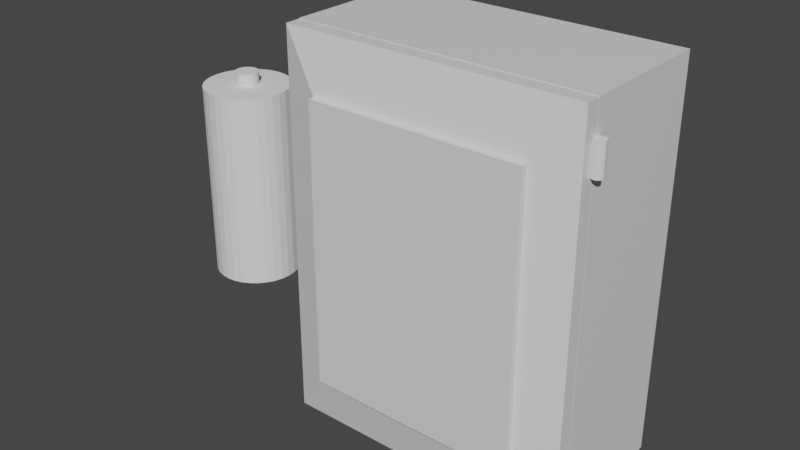 # Source: power_box.blend  (saved by Blender 2.92.15; exported with 4.5.12 LTS)
import bpy
from mathutils import Matrix  # noqa: F401  (used for matrix-valued properties, if any)

bpy.ops.wm.read_factory_settings(use_empty=True)
scene = bpy.context.scene
scene.name = 'Scene'

# ---- collections
col_collection = bpy.data.collections.new('Collection'); scene.collection.children.link(col_collection)

# ---- materials (node trees are filled in below, after node groups)
mat_material = bpy.data.materials.new('Material')
mat_material.alpha_threshold = 0.0
mat_material.use_transparent_shadow = False
mat_material.line_color = (0.0, 0.0, 0.0, 1.0)

# ---- material node trees
mat_material.use_nodes = True; mat_material.node_tree.nodes.clear()
_N = mat_material.node_tree.nodes; _L = mat_material.node_tree.links
n0 = _N.new('ShaderNodeOutputMaterial'); n0.name = 'Material Output'; n0.location = (300, 300)
n1 = _N.new('ShaderNodeBsdfPrincipled'); n1.name = 'Principled BSDF'; n1.location = (10, 300)
n1.distribution = 'GGX'
n1.subsurface_method = 'BURLEY'
n1.inputs[2].default_value = 0.4
n1.inputs[3].default_value = 1.45
n1.inputs[27].default_value = (0.0, 0.0, 0.0, 1.0)
n1.inputs[28].default_value = 1.0
_L.new(n1.outputs[0], n0.inputs[0])
n0.is_active_output = True

# ---- world
world_world = bpy.data.worlds.new('World'); scene.world = world_world
world_world.use_nodes = True; world_world.node_tree.nodes.clear()
_N = world_world.node_tree.nodes; _L = world_world.node_tree.links
n0 = _N.new('ShaderNodeOutputWorld'); n0.name = 'World Output'; n0.location = (300, 300)
n1 = _N.new('ShaderNodeBackground'); n1.name = 'Background'; n1.location = (10, 300)
n1.inputs[0].default_value = (0.05088, 0.05088, 0.05088, 1.0)
_L.new(n1.outputs[0], n0.inputs[0])
n0.is_active_output = True
world_world.color = (0.05088, 0.05088, 0.05088)
world_world.use_sun_shadow = False
world_world.sun_shadow_jitter_overblur = 0.0

# ---- meshes
me_cube = bpy.data.meshes.new('Cube')
me_cube.from_pydata([(0.3645, 0.4095, -0.5718), (0.3645, 0.4095, 0.5718), (0.4232, 0.3985, -0.5718), (0.4232, 0.3985, 0.5718), (0.4796, 0.3661, -0.5718), (0.4796, 0.3661, 0.5718), (0.5315, 0.3134, -0.5718), (0.5315, 0.3134, 0.5718), (0.5771, 0.2426, -0.5718), (0.5771, 0.2426, 0.5718), (0.6145, 0.1562, -0.5718), (0.6145, 0.1562, 0.5718), (0.6422, 0.05775, -0.5718), (0.6422, 0.05775, 0.5718), (0.6593, -0.04913, -0.5718), (0.6593, -0.04913, 0.5718), (0.06973, -0.04912, -0.5718), (0.06973, -0.04912, 0.5718), (0.08683, 0.05775, -0.5718), (0.08683, 0.05775, 0.5718), (0.1146, 0.1562, -0.5718), (0.1146, 0.1562, 0.5718), (0.152, 0.2426, -0.5718), (0.152, 0.2426, 0.5718), (0.1975, 0.3134, -0.5718), (0.1975, 0.3134, 0.5718), (0.2495, 0.3661, -0.5718), (0.2495, 0.3661, 0.5718), (0.3059, 0.3985, -0.5718), (0.3059, 0.3985, 0.5718), (-0.3637, 0.4095, -0.5718), (-0.3637, 0.4095, 0.5718), (-0.305, 0.3985, -0.5718), (-0.305, 0.3985, 0.5718), (-0.2487, 0.3661, -0.5718), (-0.2487, 0.3661, 0.5718), (-0.1967, 0.3134, -0.5718), (-0.1967, 0.3134, 0.5718), (-0.1511, 0.2426, -0.5718), (-0.1511, 0.2426, 0.5718), (-0.1138, 0.1562, -0.5718), (-0.1138, 0.1562, 0.5718), (-0.08599, 0.05775, -0.5718), (-0.08599, 0.05775, 0.5718), (-0.06889, -0.04913, -0.5718), (-0.06889, -0.04913, 0.5718), (-0.6585, -0.04912, -0.5718), (-0.6585, -0.04912, 0.5718), (-0.6414, 0.05775, -0.5718), (-0.6414, 0.05775, 0.5718), (-0.6136, 0.1562, -0.5718), (-0.6136, 0.1562, 0.5718), (-0.5762, 0.2426, -0.5718), (-0.5762, 0.2426, 0.5718), (-0.5307, 0.3134, -0.5718), (-0.5307, 0.3134, 0.5718), (-0.4787, 0.3661, -0.5718), (-0.4787, 0.3661, 0.5718), (-0.4223, 0.3985, -0.5718), (-0.4223, 0.3985, 0.5718), (1.0, 1.0, 1.0), (1.0, 1.0, -1.0), (-1.0, 1.0, 1.0), (-1.0, 1.0, -1.0), (1.0, -0.7625, 1.0), (0.7625, -0.7586, 0.7625), (0.7625, -0.7586, -0.7625), (1.0, -0.7625, -1.0), (-0.7625, -0.7586, 0.7625), (-1.0, -0.7625, 1.0), (-0.7625, -0.7586, -0.7625), (-1.0, -0.7625, -1.0), (-0.7625, -0.06993, -0.7625), (-0.7625, -0.06993, 0.7625), (0.7625, -0.06993, 0.7625), (0.7625, -0.06993, -0.7625), (-0.06781, -0.06993, -0.5718), (-0.06781, -0.06993, 0.5718), (-0.6596, -0.06993, -0.5718), (-0.6596, -0.06993, 0.5718), (0.6604, -0.06993, -0.5718), (0.6604, -0.06993, 0.5718), (0.06865, -0.06993, -0.5718), (0.06865, -0.06993, 0.5718)], [], [(63, 61, 67, 71), (60, 62, 69, 64), (71, 69, 62, 63), (66, 65, 74, 75), (63, 62, 60, 61), (70, 68, 69, 71), (65, 66, 67, 64), (64, 69, 68, 65), (71, 67, 66, 70), (61, 60, 64, 67), (68, 70, 72, 73), (70, 66, 75, 72), (65, 68, 73, 74), (31, 30, 32, 33), (33, 32, 34, 35), (35, 34, 36, 37), (37, 36, 38, 39), (39, 38, 40, 41), (41, 40, 42, 43), (43, 42, 44, 45), (77, 45, 44, 76), (78, 46, 47, 79), (47, 46, 48, 49), (49, 48, 50, 51), (51, 50, 52, 53), (53, 52, 54, 55), (55, 54, 56, 57), (79, 47, 49, 51, 53, 55, 57, 59, 31, 33, 35, 37, 39, 41, 43, 45, 77), (57, 56, 58, 59), (58, 30, 31, 59), (44, 42, 40, 38, 36, 34, 32, 30, 58, 56, 54, 52, 50, 48, 46, 78, 76), (79, 73, 72, 78), (1, 0, 2, 3), (3, 2, 4, 5), (5, 4, 6, 7), (7, 6, 8, 9), (9, 8, 10, 11), (11, 10, 12, 13), (13, 12, 14, 15), (81, 15, 14, 80), (82, 16, 17, 83), (17, 16, 18, 19), (19, 18, 20, 21), (21, 20, 22, 23), (23, 22, 24, 25), (25, 24, 26, 27), (83, 17, 19, 21, 23, 25, 27, 29, 1, 3, 5, 7, 9, 11, 13, 15, 81), (27, 26, 28, 29), (28, 0, 1, 29), (14, 12, 10, 8, 6, 4, 2, 0, 28, 26, 24, 22, 20, 18, 16, 82, 80), (76, 78, 72, 75, 74, 73, 79, 77, 83, 81, 80, 82), (77, 76, 82, 83)])
_uv = me_cube.uv_layers.new(name='UVMap')
_uv.uv.foreach_set('vector', [0.125, 0.5, 0.375, 0.5, 0.375, 0.7203, 0.125, 0.7203, 0.625, 0.5, 0.875, 0.5, 0.875, 0.7203, 0.625, 0.7203, 0.375, 0.02968, 0.625, 0.02968, 0.625, 0.25, 0.375, 0.25, 0.4047, 0.7797, 0.5953, 0.7797, 0.5953, 0.7797, 0.4047, 0.7797, 0.375, 0.25, 0.625, 0.25, 0.625, 0.5, 0.375, 0.5, 0.4047, 0.9703, 0.5953, 0.9703, 0.625, 1.0, 0.375, 1.0, 0.5953, 0.7797, 0.4047, 0.7797, 0.375, 0.7203, 0.625, 0.7203, 0.625, 0.75, 0.625, 1.0, 0.5953, 0.9703, 0.5953, 0.7797, 0.375, 1.0, 0.375, 0.75, 0.4047, 0.7797, 0.4047, 0.9703, 0.375, 0.5, 0.625, 0.5, 0.625, 0.7203, 0.375, 0.7203, 0.5953, 0.9703, 0.4047, 0.9703, 0.4047, 0.9703, 0.5953, 0.9703, 0.4047, 0.9703, 0.4047, 0.7797, 0.4047, 0.7797, 0.4047, 0.9703, 0.5953, 0.7797, 0.5953, 0.9703, 0.5953, 0.9703, 0.5953, 0.7797, 1.0, 1.0, 1.0, 0.5, 0.9688, 0.5, 0.9688, 1.0, 0.9688, 1.0, 0.9688, 0.5, 0.9375, 0.5, 0.9375, 1.0, 0.9375, 1.0, 0.9375, 0.5, 0.9062, 0.5, 0.9062, 1.0, 0.9062, 1.0, 0.9062, 0.5, 0.875, 0.5, 0.875, 1.0, 0.875, 1.0, 0.875, 0.5, 0.8438, 0.5, 0.8438, 1.0, 0.8438, 1.0, 0.8438, 0.5, 0.8125, 0.5, 0.8125, 1.0, 0.8125, 1.0, 0.8125, 0.5, 0.7812, 0.5, 0.7812, 1.0, 0.7754, 1.0, 0.7812, 1.0, 0.7812, 0.5, 0.7754, 0.5, 0.2246, 0.5, 0.2188, 0.5, 0.2188, 1.0, 0.2246, 1.0, 0.2188, 1.0, 0.2188, 0.5, 0.1875, 0.5, 0.1875, 1.0, 0.1875, 1.0, 0.1875, 0.5, 0.1562, 0.5, 0.1562, 1.0, 0.1562, 1.0, 0.1562, 0.5, 0.125, 0.5, 0.125, 1.0, 0.125, 1.0, 0.125, 0.5, 0.09375, 0.5, 0.09375, 1.0, 0.09375, 1.0, 0.09375, 0.5, 0.0625, 0.5, 0.0625, 1.0, 0.01375, 0.2881, 0.01461, 0.2968, 0.02827, 0.3418, 0.05045, 0.3833, 0.08029, 0.4197, 0.1167, 0.4496, 0.1582, 0.4717, 0.2032, 0.4854, 0.25, 0.49, 0.2968, 0.4854, 0.3418, 0.4717, 0.3833, 0.4496, 0.4197, 0.4197, 0.4496, 0.3833, 0.4717, 0.3418, 0.4854, 0.2968, 0.4863, 0.2881, 0.0625, 1.0, 0.0625, 0.5, 0.03125, 0.5, 0.03125, 1.0, 0.03125, 0.5, 0.0, 0.5, 0.0, 1.0, 0.03125, 1.0, 0.9854, 0.2968, 0.9717, 0.3418, 0.9496, 0.3833, 0.9197, 0.4197, 0.8833, 0.4496, 0.8418, 0.4717, 0.7968, 0.4854, 0.75, 0.49, 0.7032, 0.4854, 0.6582, 0.4717, 0.6167, 0.4496, 0.5803, 0.4197, 0.5504, 0.3833, 0.5283, 0.3418, 0.5146, 0.2968, 0.5137, 0.2881, 0.9863, 0.2881, 0.5715, 0.9574, 0.5953, 0.9703, 0.4047, 0.9703, 0.4285, 0.9574, 1.0, 1.0, 1.0, 0.5, 0.9688, 0.5, 0.9688, 1.0, 0.9688, 1.0, 0.9688, 0.5, 0.9375, 0.5, 0.9375, 1.0, 0.9375, 1.0, 0.9375, 0.5, 0.9062, 0.5, 0.9062, 1.0, 0.9062, 1.0, 0.9062, 0.5, 0.875, 0.5, 0.875, 1.0, 0.875, 1.0, 0.875, 0.5, 0.8438, 0.5, 0.8438, 1.0, 0.8438, 1.0, 0.8438, 0.5, 0.8125, 0.5, 0.8125, 1.0, 0.8125, 1.0, 0.8125, 0.5, 0.7812, 0.5, 0.7812, 1.0, 0.7754, 1.0, 0.7812, 1.0, 0.7812, 0.5, 0.7754, 0.5, 0.2246, 0.5, 0.2188, 0.5, 0.2188, 1.0, 0.2246, 1.0, 0.2188, 1.0, 0.2188, 0.5, 0.1875, 0.5, 0.1875, 1.0, 0.1875, 1.0, 0.1875, 0.5, 0.1562, 0.5, 0.1562, 1.0, 0.1562, 1.0, 0.1562, 0.5, 0.125, 0.5, 0.125, 1.0, 0.125, 1.0, 0.125, 0.5, 0.09375, 0.5, 0.09375, 1.0, 0.09375, 1.0, 0.09375, 0.5, 0.0625, 0.5, 0.0625, 1.0, 0.01375, 0.2881, 0.01461, 0.2968, 0.02827, 0.3418, 0.05045, 0.3833, 0.08029, 0.4197, 0.1167, 0.4496, 0.1582, 0.4717, 0.2032, 0.4854, 0.25, 0.49, 0.2968, 0.4854, 0.3418, 0.4717, 0.3833, 0.4496, 0.4197, 0.4197, 0.4496, 0.3833, 0.4717, 0.3418, 0.4854, 0.2968, 0.4863, 0.2881, 0.0625, 1.0, 0.0625, 0.5, 0.03125, 0.5, 0.03125, 1.0, 0.03125, 0.5, 0.0, 0.5, 0.0, 1.0, 0.03125, 1.0, 0.9854, 0.2968, 0.9717, 0.3418, 0.9496, 0.3833, 0.9197, 0.4197, 0.8833, 0.4496, 0.8418, 0.4717, 0.7968, 0.4854, 0.75, 0.49, 0.7032, 0.4854, 0.6582, 0.4717, 0.6167, 0.4496, 0.5803, 0.4197, 0.5504, 0.3833, 0.5283, 0.3418, 0.5146, 0.2968, 0.5137, 0.2881, 0.9863, 0.2881, 0.4285, 0.8835, 0.4285, 0.9574, 0.4047, 0.9703, 0.4047, 0.7797, 0.5953, 0.7797, 0.5953, 0.9703, 0.5715, 0.9574, 0.5715, 0.8835, 0.5715, 0.8664, 0.5715, 0.7924, 0.4285, 0.7924, 0.4285, 0.8664, 0.5715, 0.8835, 0.4285, 0.8835, 0.4285, 0.8664, 0.5715, 0.8664])
me_cube.materials.append(mat_material)
me_cube.use_remesh_preserve_volume = False
me_cube.use_remesh_preserve_attributes = False
me_cube.use_mirror_vertex_groups = False
me_cube.update()
me_cube_001 = bpy.data.meshes.new('Cube.001')
me_cube_001.from_pydata([(-1.753, 3.83, -0.1177), (-0.2984, 3.83, -0.1177), (-0.02556, 0.01162, 0.1552), (-0.02556, 0.01162, -1.845), (-0.2984, 3.83, -1.572), (-1.753, 3.83, -1.572), (-2.026, 0.01162, 0.1552), (-2.026, 0.01162, -1.845), (-0.2984, 3.135, -0.1177), (-0.02556, 1.739, 0.1552), (-0.2984, 3.135, -1.572), (-0.02556, 1.739, -1.845), (-1.753, 3.135, -0.1177), (-2.026, 1.739, 0.1552), (-1.753, 3.135, -1.572), (-2.026, 1.739, -1.845), (-0.0003234, 0.6519, 7.51e-06), (-0.0003234, 0.6519, -0.1559), (-0.007816, 0.639, 7.51e-06), (-0.007816, 0.639, -0.1559), (-0.01502, 0.6008, 7.51e-06), (-0.01502, 0.6008, -0.1559), (-0.02166, 0.5388, 7.51e-06), (-0.02166, 0.5388, -0.1559), (-0.02748, 0.4554, 7.51e-06), (-0.02748, 0.4554, -0.1559), (-0.03226, 0.3537, 7.51e-06), (-0.03226, 0.3537, -0.1559), (-0.03581, 0.2377, 7.51e-06), (-0.03581, 0.2377, -0.1559), (-0.03799, 0.1118, 7.51e-06), (-0.03799, 0.1118, -0.1559), (-0.03873, -0.01907, 7.51e-06), (-0.03873, -0.01907, -0.1559), (-0.03799, -0.15, 7.51e-06), (-0.03799, -0.15, -0.1559), (-0.03581, -0.2758, 7.51e-06), (-0.03581, -0.2758, -0.1559), (-0.03226, -0.3918, 7.51e-06), (-0.03226, -0.3918, -0.1559), (-0.02748, -0.4935, 7.51e-06), (-0.02748, -0.4935, -0.1559), (-0.02166, -0.5769, 7.51e-06), (-0.02166, -0.5769, -0.1559), (-0.01502, -0.6389, 7.51e-06), (-0.01502, -0.6389, -0.1559), (-0.007816, -0.6771, 7.51e-06), (-0.007816, -0.6771, -0.1559), (-0.0003234, -0.69, 7.51e-06), (-0.0003234, -0.69, -0.1559), (0.007169, -0.6771, 7.51e-06), (0.007169, -0.6771, -0.1559), (0.01437, -0.6389, 7.51e-06), (0.01437, -0.6389, -0.1559), (0.02101, -0.5769, 7.51e-06), (0.02101, -0.5769, -0.1559), (0.02683, -0.4935, 7.51e-06), (0.02683, -0.4935, -0.1559), (0.03161, -0.3918, 7.51e-06), (0.03161, -0.3918, -0.1559), (0.03516, -0.2758, 7.51e-06), (0.03516, -0.2758, -0.1559), (0.03734, -0.15, 7.51e-06), (0.03734, -0.15, -0.1559), (0.03808, -0.01907, 7.51e-06), (0.03808, -0.01907, -0.1559), (0.03734, 0.1118, 7.51e-06), (0.03734, 0.1118, -0.1559), (0.03516, 0.2377, 7.51e-06), (0.03516, 0.2377, -0.1559), (0.03161, 0.3537, 7.51e-06), (0.03161, 0.3537, -0.1559), (0.02683, 0.4554, 7.51e-06), (0.02683, 0.4554, -0.1559), (0.02101, 0.5388, 7.51e-06), (0.02101, 0.5388, -0.1559), (0.01437, 0.6008, 7.51e-06), (0.01437, 0.6008, -0.1559), (0.007169, 0.639, 7.51e-06), (0.007169, 0.639, -0.1559), (-0.0003234, 0.6519, -1.53), (-0.0003234, 0.6519, -1.686), (-0.007816, 0.639, -1.53), (-0.007816, 0.639, -1.686), (-0.01502, 0.6008, -1.53), (-0.01502, 0.6008, -1.686), (-0.02166, 0.5388, -1.53), (-0.02166, 0.5388, -1.686), (-0.02748, 0.4554, -1.53), (-0.02748, 0.4554, -1.686), (-0.03226, 0.3537, -1.53), (-0.03226, 0.3537, -1.686), (-0.03581, 0.2377, -1.53), (-0.03581, 0.2377, -1.686), (-0.03799, 0.1118, -1.53), (-0.03799, 0.1118, -1.686), (-0.03873, -0.01907, -1.53), (-0.03873, -0.01907, -1.686), (-0.03799, -0.15, -1.53), (-0.03799, -0.15, -1.686), (-0.03581, -0.2758, -1.53), (-0.03581, -0.2758, -1.686), (-0.03226, -0.3918, -1.53), (-0.03226, -0.3918, -1.686), (-0.02748, -0.4935, -1.53), (-0.02748, -0.4935, -1.686), (-0.02166, -0.5769, -1.53), (-0.02166, -0.5769, -1.686), (-0.01502, -0.6389, -1.53), (-0.01502, -0.6389, -1.686), (-0.007816, -0.6771, -1.53), (-0.007816, -0.6771, -1.686), (-0.0003234, -0.69, -1.53), (-0.0003234, -0.69, -1.686), (0.007169, -0.6771, -1.53), (0.007169, -0.6771, -1.686), (0.01437, -0.6389, -1.53), (0.01437, -0.6389, -1.686), (0.02101, -0.5769, -1.53), (0.02101, -0.5769, -1.686), (0.02683, -0.4935, -1.53), (0.02683, -0.4935, -1.686), (0.03161, -0.3918, -1.53), (0.03161, -0.3918, -1.686), (0.03516, -0.2758, -1.53), (0.03516, -0.2758, -1.686), (0.03734, -0.15, -1.53), (0.03734, -0.15, -1.686), (0.03808, -0.01907, -1.53), (0.03808, -0.01907, -1.686), (0.03734, 0.1118, -1.53), (0.03734, 0.1118, -1.686), (0.03516, 0.2377, -1.53), (0.03516, 0.2377, -1.686), (0.03161, 0.3537, -1.53), (0.03161, 0.3537, -1.686), (0.02683, 0.4554, -1.53), (0.02683, 0.4554, -1.686), (0.02101, 0.5388, -1.53), (0.02101, 0.5388, -1.686), (0.01437, 0.6008, -1.53), (0.01437, 0.6008, -1.686), (0.007169, 0.639, -1.53), (0.007169, 0.639, -1.686)], [], [(15, 11, 3, 7), (3, 2, 6, 7), (5, 0, 1, 4), (7, 6, 13, 15), (9, 13, 6, 2), (11, 9, 2, 3), (11, 15, 14, 10), (9, 11, 10, 8), (12, 14, 15, 13), (13, 9, 8, 12), (10, 14, 5, 4), (14, 12, 0, 5), (8, 10, 4, 1), (12, 8, 1, 0), (16, 17, 19, 18), (18, 19, 21, 20), (20, 21, 23, 22), (22, 23, 25, 24), (24, 25, 27, 26), (26, 27, 29, 28), (28, 29, 31, 30), (30, 31, 33, 32), (32, 33, 35, 34), (34, 35, 37, 36), (36, 37, 39, 38), (38, 39, 41, 40), (40, 41, 43, 42), (42, 43, 45, 44), (44, 45, 47, 46), (46, 47, 49, 48), (48, 49, 51, 50), (50, 51, 53, 52), (52, 53, 55, 54), (54, 55, 57, 56), (56, 57, 59, 58), (58, 59, 61, 60), (60, 61, 63, 62), (62, 63, 65, 64), (64, 65, 67, 66), (66, 67, 69, 68), (68, 69, 71, 70), (70, 71, 73, 72), (72, 73, 75, 74), (74, 75, 77, 76), (19, 17, 79, 77, 75, 73, 71, 69, 67, 65, 63, 61, 59, 57, 55, 53, 51, 49, 47, 45, 43, 41, 39, 37, 35, 33, 31, 29, 27, 25, 23, 21), (76, 77, 79, 78), (78, 79, 17, 16), (16, 18, 20, 22, 24, 26, 28, 30, 32, 34, 36, 38, 40, 42, 44, 46, 48, 50, 52, 54, 56, 58, 60, 62, 64, 66, 68, 70, 72, 74, 76, 78), (80, 81, 83, 82), (82, 83, 85, 84), (84, 85, 87, 86), (86, 87, 89, 88), (88, 89, 91, 90), (90, 91, 93, 92), (92, 93, 95, 94), (94, 95, 97, 96), (96, 97, 99, 98), (98, 99, 101, 100), (100, 101, 103, 102), (102, 103, 105, 104), (104, 105, 107, 106), (106, 107, 109, 108), (108, 109, 111, 110), (110, 111, 113, 112), (112, 113, 115, 114), (114, 115, 117, 116), (116, 117, 119, 118), (118, 119, 121, 120), (120, 121, 123, 122), (122, 123, 125, 124), (124, 125, 127, 126), (126, 127, 129, 128), (128, 129, 131, 130), (130, 131, 133, 132), (132, 133, 135, 134), (134, 135, 137, 136), (136, 137, 139, 138), (138, 139, 141, 140), (83, 81, 143, 141, 139, 137, 135, 133, 131, 129, 127, 125, 123, 121, 119, 117, 115, 113, 111, 109, 107, 105, 103, 101, 99, 97, 95, 93, 91, 89, 87, 85), (140, 141, 143, 142), (142, 143, 81, 80), (80, 82, 84, 86, 88, 90, 92, 94, 96, 98, 100, 102, 104, 106, 108, 110, 112, 114, 116, 118, 120, 122, 124, 126, 128, 130, 132, 134, 136, 138, 140, 142)])
_uv = me_cube_001.uv_layers.new(name='UVMap')
_uv.uv.foreach_set('vector', [0.125, 0.5341, 0.375, 0.5341, 0.375, 0.75, 0.125, 0.75, 0.375, 0.75, 0.625, 0.75, 0.625, 1.0, 0.375, 1.0, 0.4091, 0.2841, 0.5909, 0.2841, 0.5909, 0.4659, 0.4091, 0.4659, 0.375, 0.0, 0.625, 0.0, 0.625, 0.2159, 0.375, 0.2159, 0.625, 0.5341, 0.875, 0.5341, 0.875, 0.75, 0.625, 0.75, 0.375, 0.5341, 0.625, 0.5341, 0.625, 0.75, 0.375, 0.75, 0.375, 0.5, 0.375, 0.25, 0.4091, 0.2841, 0.4091, 0.4659, 0.625, 0.5341, 0.375, 0.5341, 0.4091, 0.4659, 0.5909, 0.4659, 0.5909, 0.2841, 0.4091, 0.2841, 0.375, 0.2159, 0.625, 0.2159, 0.625, 0.25, 0.625, 0.5, 0.5909, 0.4659, 0.5909, 0.2841, 0.4091, 0.4659, 0.4091, 0.2841, 0.4091, 0.2841, 0.4091, 0.4659, 0.4091, 0.2841, 0.5909, 0.2841, 0.5909, 0.2841, 0.4091, 0.2841, 0.5909, 0.4659, 0.4091, 0.4659, 0.4091, 0.4659, 0.5909, 0.4659, 0.5909, 0.2841, 0.5909, 0.4659, 0.5909, 0.4659, 0.5909, 0.2841, 1.0, 0.5, 1.0, 1.0, 0.9688, 1.0, 0.9688, 0.5, 0.9688, 0.5, 0.9688, 1.0, 0.9375, 1.0, 0.9375, 0.5, 0.9375, 0.5, 0.9375, 1.0, 0.9062, 1.0, 0.9062, 0.5, 0.9062, 0.5, 0.9062, 1.0, 0.875, 1.0, 0.875, 0.5, 0.875, 0.5, 0.875, 1.0, 0.8438, 1.0, 0.8438, 0.5, 0.8438, 0.5, 0.8438, 1.0, 0.8125, 1.0, 0.8125, 0.5, 0.8125, 0.5, 0.8125, 1.0, 0.7812, 1.0, 0.7812, 0.5, 0.7812, 0.5, 0.7812, 1.0, 0.75, 1.0, 0.75, 0.5, 0.75, 0.5, 0.75, 1.0, 0.7188, 1.0, 0.7188, 0.5, 0.7188, 0.5, 0.7188, 1.0, 0.6875, 1.0, 0.6875, 0.5, 0.6875, 0.5, 0.6875, 1.0, 0.6562, 1.0, 0.6562, 0.5, 0.6562, 0.5, 0.6562, 1.0, 0.625, 1.0, 0.625, 0.5, 0.625, 0.5, 0.625, 1.0, 0.5938, 1.0, 0.5938, 0.5, 0.5938, 0.5, 0.5938, 1.0, 0.5625, 1.0, 0.5625, 0.5, 0.5625, 0.5, 0.5625, 1.0, 0.5312, 1.0, 0.5312, 0.5, 0.5312, 0.5, 0.5312, 1.0, 0.5, 1.0, 0.5, 0.5, 0.5, 0.5, 0.5, 1.0, 0.4688, 1.0, 0.4688, 0.5, 0.4688, 0.5, 0.4688, 1.0, 0.4375, 1.0, 0.4375, 0.5, 0.4375, 0.5, 0.4375, 1.0, 0.4062, 1.0, 0.4062, 0.5, 0.4062, 0.5, 0.4062, 1.0, 0.375, 1.0, 0.375, 0.5, 0.375, 0.5, 0.375, 1.0, 0.3438, 1.0, 0.3438, 0.5, 0.3438, 0.5, 0.3438, 1.0, 0.3125, 1.0, 0.3125, 0.5, 0.3125, 0.5, 0.3125, 1.0, 0.2812, 1.0, 0.2812, 0.5, 0.2812, 0.5, 0.2812, 1.0, 0.25, 1.0, 0.25, 0.5, 0.25, 0.5, 0.25, 1.0, 0.2188, 1.0, 0.2188, 0.5, 0.2188, 0.5, 0.2188, 1.0, 0.1875, 1.0, 0.1875, 0.5, 0.1875, 0.5, 0.1875, 1.0, 0.1562, 1.0, 0.1562, 0.5, 0.1562, 0.5, 0.1562, 1.0, 0.125, 1.0, 0.125, 0.5, 0.125, 0.5, 0.125, 1.0, 0.09375, 1.0, 0.09375, 0.5, 0.09375, 0.5, 0.09375, 1.0, 0.0625, 1.0, 0.0625, 0.5, 0.7968, 0.4854, 0.75, 0.49, 0.7032, 0.4854, 0.6582, 0.4717, 0.6167, 0.4496, 0.5803, 0.4197, 0.5504, 0.3833, 0.5283, 0.3418, 0.5146, 0.2968, 0.51, 0.25, 0.5146, 0.2032, 0.5283, 0.1582, 0.5504, 0.1167, 0.5803, 0.08029, 0.6167, 0.05045, 0.6582, 0.02827, 0.7032, 0.01461, 0.75, 0.01, 0.7968, 0.01461, 0.8418, 0.02827, 0.8833, 0.05045, 0.9197, 0.08029, 0.9496, 0.1167, 0.9717, 0.1582, 0.9854, 0.2032, 0.99, 0.25, 0.9854, 0.2968, 0.9717, 0.3418, 0.9496, 0.3833, 0.9197, 0.4197, 0.8833, 0.4496, 0.8418, 0.4717, 0.0625, 0.5, 0.0625, 1.0, 0.03125, 1.0, 0.03125, 0.5, 0.03125, 0.5, 0.03125, 1.0, 0.0, 1.0, 0.0, 0.5, 0.25, 0.49, 0.2968, 0.4854, 0.3418, 0.4717, 0.3833, 0.4496, 0.4197, 0.4197, 0.4496, 0.3833, 0.4717, 0.3418, 0.4854, 0.2968, 0.49, 0.25, 0.4854, 0.2032, 0.4717, 0.1582, 0.4496, 0.1167, 0.4197, 0.08029, 0.3833, 0.05045, 0.3418, 0.02827, 0.2968, 0.01461, 0.25, 0.01, 0.2032, 0.01461, 0.1582, 0.02827, 0.1167, 0.05045, 0.08029, 0.08029, 0.05045, 0.1167, 0.02827, 0.1582, 0.01461, 0.2032, 0.01, 0.25, 0.01461, 0.2968, 0.02827, 0.3418, 0.05045, 0.3833, 0.08029, 0.4197, 0.1167, 0.4496, 0.1582, 0.4717, 0.2032, 0.4854, 1.0, 0.5, 1.0, 1.0, 0.9688, 1.0, 0.9688, 0.5, 0.9688, 0.5, 0.9688, 1.0, 0.9375, 1.0, 0.9375, 0.5, 0.9375, 0.5, 0.9375, 1.0, 0.9062, 1.0, 0.9062, 0.5, 0.9062, 0.5, 0.9062, 1.0, 0.875, 1.0, 0.875, 0.5, 0.875, 0.5, 0.875, 1.0, 0.8438, 1.0, 0.8438, 0.5, 0.8438, 0.5, 0.8438, 1.0, 0.8125, 1.0, 0.8125, 0.5, 0.8125, 0.5, 0.8125, 1.0, 0.7812, 1.0, 0.7812, 0.5, 0.7812, 0.5, 0.7812, 1.0, 0.75, 1.0, 0.75, 0.5, 0.75, 0.5, 0.75, 1.0, 0.7188, 1.0, 0.7188, 0.5, 0.7188, 0.5, 0.7188, 1.0, 0.6875, 1.0, 0.6875, 0.5, 0.6875, 0.5, 0.6875, 1.0, 0.6562, 1.0, 0.6562, 0.5, 0.6562, 0.5, 0.6562, 1.0, 0.625, 1.0, 0.625, 0.5, 0.625, 0.5, 0.625, 1.0, 0.5938, 1.0, 0.5938, 0.5, 0.5938, 0.5, 0.5938, 1.0, 0.5625, 1.0, 0.5625, 0.5, 0.5625, 0.5, 0.5625, 1.0, 0.5312, 1.0, 0.5312, 0.5, 0.5312, 0.5, 0.5312, 1.0, 0.5, 1.0, 0.5, 0.5, 0.5, 0.5, 0.5, 1.0, 0.4688, 1.0, 0.4688, 0.5, 0.4688, 0.5, 0.4688, 1.0, 0.4375, 1.0, 0.4375, 0.5, 0.4375, 0.5, 0.4375, 1.0, 0.4062, 1.0, 0.4062, 0.5, 0.4062, 0.5, 0.4062, 1.0, 0.375, 1.0, 0.375, 0.5, 0.375, 0.5, 0.375, 1.0, 0.3438, 1.0, 0.3438, 0.5, 0.3438, 0.5, 0.3438, 1.0, 0.3125, 1.0, 0.3125, 0.5, 0.3125, 0.5, 0.3125, 1.0, 0.2812, 1.0, 0.2812, 0.5, 0.2812, 0.5, 0.2812, 1.0, 0.25, 1.0, 0.25, 0.5, 0.25, 0.5, 0.25, 1.0, 0.2188, 1.0, 0.2188, 0.5, 0.2188, 0.5, 0.2188, 1.0, 0.1875, 1.0, 0.1875, 0.5, 0.1875, 0.5, 0.1875, 1.0, 0.1562, 1.0, 0.1562, 0.5, 0.1562, 0.5, 0.1562, 1.0, 0.125, 1.0, 0.125, 0.5, 0.125, 0.5, 0.125, 1.0, 0.09375, 1.0, 0.09375, 0.5, 0.09375, 0.5, 0.09375, 1.0, 0.0625, 1.0, 0.0625, 0.5, 0.7968, 0.4854, 0.75, 0.49, 0.7032, 0.4854, 0.6582, 0.4717, 0.6167, 0.4496, 0.5803, 0.4197, 0.5504, 0.3833, 0.5283, 0.3418, 0.5146, 0.2968, 0.51, 0.25, 0.5146, 0.2032, 0.5283, 0.1582, 0.5504, 0.1167, 0.5803, 0.08029, 0.6167, 0.05045, 0.6582, 0.02827, 0.7032, 0.01461, 0.75, 0.01, 0.7968, 0.01461, 0.8418, 0.02827, 0.8833, 0.05045, 0.9197, 0.08029, 0.9496, 0.1167, 0.9717, 0.1582, 0.9854, 0.2032, 0.99, 0.25, 0.9854, 0.2968, 0.9717, 0.3418, 0.9496, 0.3833, 0.9197, 0.4197, 0.8833, 0.4496, 0.8418, 0.4717, 0.0625, 0.5, 0.0625, 1.0, 0.03125, 1.0, 0.03125, 0.5, 0.03125, 0.5, 0.03125, 1.0, 0.0, 1.0, 0.0, 0.5, 0.25, 0.49, 0.2968, 0.4854, 0.3418, 0.4717, 0.3833, 0.4496, 0.4197, 0.4197, 0.4496, 0.3833, 0.4717, 0.3418, 0.4854, 0.2968, 0.49, 0.25, 0.4854, 0.2032, 0.4717, 0.1582, 0.4496, 0.1167, 0.4197, 0.08029, 0.3833, 0.05045, 0.3418, 0.02827, 0.2968, 0.01461, 0.25, 0.01, 0.2032, 0.01461, 0.1582, 0.02827, 0.1167, 0.05045, 0.08029, 0.08029, 0.05045, 0.1167, 0.02827, 0.1582, 0.01461, 0.2032, 0.01, 0.25, 0.01461, 0.2968, 0.02827, 0.3418, 0.05045, 0.3833, 0.08029, 0.4197, 0.1167, 0.4496, 0.1582, 0.4717, 0.2032, 0.4854])
me_cube_001.materials.append(mat_material)
me_cube_001.use_remesh_preserve_volume = False
me_cube_001.use_remesh_preserve_attributes = False
me_cube_001.use_mirror_vertex_groups = False
me_cube_001.update()
me_cylinder = bpy.data.meshes.new('Cylinder')
me_cylinder.from_pydata([(0.0, 0.6567, -0.9928), (3.514e-07, 0.2631, 0.9719), (0.1281, 0.6441, -0.9928), (0.05132, 0.258, 0.9719), (0.2513, 0.6067, -0.9928), (0.1007, 0.2431, 0.9719), (0.3649, 0.546, -0.9928), (0.1462, 0.2187, 0.9719), (0.4644, 0.4644, -0.9928), (0.186, 0.186, 0.9719), (0.546, 0.3649, -0.9928), (0.2187, 0.1462, 0.9719), (0.6067, 0.2513, -0.9928), (0.2431, 0.1007, 0.9719), (0.6441, 0.1281, -0.9928), (0.258, 0.05132, 0.9719), (0.6567, 1.417e-07, -0.9928), (0.2631, 2.614e-07, 0.9719), (0.6441, -0.1281, -0.9928), (0.258, -0.05132, 0.9719), (0.6067, -0.2513, -0.9928), (0.2431, -0.1007, 0.9719), (0.546, -0.3649, -0.9928), (0.2187, -0.1462, 0.9719), (0.4644, -0.4644, -0.9928), (0.186, -0.186, 0.9719), (0.3649, -0.546, -0.9928), (0.1462, -0.2187, 0.9719), (0.2513, -0.6067, -0.9928), (0.1007, -0.2431, 0.9719), (0.1281, -0.6441, -0.9928), (0.05132, -0.258, 0.9719), (-2.14e-07, -0.6567, -0.9928), (2.657e-07, -0.2631, 0.9719), (-0.1281, -0.6441, -0.9928), (-0.05132, -0.258, 0.9719), (-0.2513, -0.6067, -0.9928), (-0.1007, -0.2431, 0.9719), (-0.3649, -0.546, -0.9928), (-0.1462, -0.2187, 0.9719), (-0.4644, -0.4644, -0.9928), (-0.186, -0.186, 0.9719), (-0.546, -0.3649, -0.9928), (-0.2187, -0.1462, 0.9719), (-0.6067, -0.2513, -0.9928), (-0.2431, -0.1007, 0.9719), (-0.6441, -0.1281, -0.9928), (-0.258, -0.05132, 0.9719), (-0.6567, 7.262e-07, -0.9928), (-0.2631, 4.956e-07, 0.9719), (-0.6441, 0.1281, -0.9928), (-0.258, 0.05132, 0.9719), (-0.6067, 0.2513, -0.9928), (-0.2431, 0.1007, 0.9719), (-0.546, 0.3649, -0.9928), (-0.2187, 0.1462, 0.9719), (-0.4644, 0.4644, -0.9928), (-0.186, 0.186, 0.9719), (-0.3649, 0.546, -0.9928), (-0.1462, 0.2187, 0.9719), (-0.2513, 0.6067, -0.9928), (-0.1007, 0.2431, 0.9719), (-0.1281, 0.6441, -0.9928), (-0.05132, 0.258, 0.9719), (0.0, 1.0, 0.8521), (0.1951, 0.9808, 0.8521), (0.3827, 0.9239, 0.8521), (0.5556, 0.8315, 0.8521), (0.7071, 0.7071, 0.8521), (0.8315, 0.5556, 0.8521), (0.9239, 0.3827, 0.8521), (0.9808, 0.1951, 0.8521), (1.0, 7.55e-08, 0.8521), (0.9808, -0.1951, 0.8521), (0.9239, -0.3827, 0.8521), (0.8315, -0.5556, 0.8521), (0.7071, -0.7071, 0.8521), (0.5556, -0.8315, 0.8521), (0.3827, -0.9239, 0.8521), (0.1951, -0.9808, 0.8521), (-3.258e-07, -1.0, 0.8521), (-0.1951, -0.9808, 0.8521), (-0.3827, -0.9239, 0.8521), (-0.5556, -0.8315, 0.8521), (-0.7071, -0.7071, 0.8521), (-0.8315, -0.5556, 0.8521), (-0.9239, -0.3827, 0.8521), (-0.9808, -0.1951, 0.8521), (-1.0, 9.656e-07, 0.8521), (-0.9808, 0.1951, 0.8521), (-0.9239, 0.3827, 0.8521), (-0.8315, 0.5556, 0.8521), (-0.7071, 0.7071, 0.8521), (-0.5556, 0.8315, 0.8521), (-0.3827, 0.9239, 0.8521), (-0.1951, 0.9808, 0.8521), (0.1951, 0.9808, -0.9444), (0.3827, 0.9239, -0.9444), (0.5556, 0.8315, -0.9444), (0.7071, 0.7071, -0.9444), (0.8315, 0.5556, -0.9444), (0.9239, 0.3827, -0.9444), (0.9808, 0.1951, -0.9444), (1.0, 7.55e-08, -0.9444), (0.9808, -0.1951, -0.9444), (0.9239, -0.3827, -0.9444), (0.8315, -0.5556, -0.9444), (0.7071, -0.7071, -0.9444), (0.5556, -0.8315, -0.9444), (0.3827, -0.9239, -0.9444), (0.1951, -0.9808, -0.9444), (-3.258e-07, -1.0, -0.9444), (-0.1951, -0.9808, -0.9444), (-0.3827, -0.9239, -0.9444), (-0.5556, -0.8315, -0.9444), (-0.7071, -0.7071, -0.9444), (-0.8315, -0.5556, -0.9444), (-0.9239, -0.3827, -0.9444), (-0.9808, -0.1951, -0.9444), (-1.0, 9.656e-07, -0.9444), (-0.9808, 0.1951, -0.9444), (-0.9239, 0.3827, -0.9444), (-0.8315, 0.5556, -0.9444), (-0.7071, 0.7071, -0.9444), (-0.5556, 0.8315, -0.9444), (-0.3827, 0.9239, -0.9444), (-0.1951, 0.9808, -0.9444), (0.0, 1.0, -0.9444), (3.514e-07, 0.2631, 0.8578), (0.05132, 0.258, 0.8578), (0.1007, 0.2431, 0.8578), (0.1462, 0.2187, 0.8578), (0.186, 0.186, 0.8578), (0.2187, 0.1462, 0.8578), (0.2431, 0.1007, 0.8578), (0.258, 0.05132, 0.8578), (0.2631, 2.614e-07, 0.8578), (0.258, -0.05132, 0.8578), (0.2431, -0.1007, 0.8578), (0.2187, -0.1462, 0.8578), (0.186, -0.186, 0.8578), (0.1462, -0.2187, 0.8578), (0.1007, -0.2431, 0.8578), (0.05132, -0.258, 0.8578), (2.657e-07, -0.2631, 0.8578), (-0.05132, -0.258, 0.8578), (-0.1007, -0.2431, 0.8578), (-0.1462, -0.2187, 0.8578), (-0.186, -0.186, 0.8578), (-0.2187, -0.1462, 0.8578), (-0.2431, -0.1007, 0.8578), (-0.258, -0.05132, 0.8578), (-0.2631, 4.956e-07, 0.8578), (-0.258, 0.05132, 0.8578), (-0.2431, 0.1007, 0.8578), (-0.2187, 0.1462, 0.8578), (-0.186, 0.186, 0.8578), (-0.1462, 0.2187, 0.8578), (-0.1007, 0.2431, 0.8578), (-0.05132, 0.258, 0.8578), (0.1281, 0.6441, -0.9655), (0.2513, 0.6067, -0.9655), (0.3649, 0.546, -0.9655), (0.4644, 0.4644, -0.9655), (0.546, 0.3649, -0.9655), (0.6067, 0.2513, -0.9655), (0.6441, 0.1281, -0.9655), (0.6567, 1.417e-07, -0.9655), (0.6441, -0.1281, -0.9655), (0.6067, -0.2513, -0.9655), (0.546, -0.3649, -0.9655), (0.4644, -0.4644, -0.9655), (0.3649, -0.546, -0.9655), (0.2513, -0.6067, -0.9655), (0.1281, -0.6441, -0.9655), (-2.14e-07, -0.6567, -0.9655), (-0.1281, -0.6441, -0.9655), (-0.2513, -0.6067, -0.9655), (-0.3649, -0.546, -0.9655), (-0.4644, -0.4644, -0.9655), (-0.546, -0.3649, -0.9655), (-0.6067, -0.2513, -0.9655), (-0.6441, -0.1281, -0.9655), (-0.6567, 7.262e-07, -0.9655), (-0.6441, 0.1281, -0.9655), (-0.6067, 0.2513, -0.9655), (-0.546, 0.3649, -0.9655), (-0.4644, 0.4644, -0.9655), (-0.3649, 0.546, -0.9655), (-0.2513, 0.6067, -0.9655), (-0.1281, 0.6441, -0.9655), (0.0, 0.6567, -0.9655)], [], [(128, 1, 3, 129), (129, 3, 5, 130), (130, 5, 7, 131), (131, 7, 9, 132), (132, 9, 11, 133), (133, 11, 13, 134), (134, 13, 15, 135), (135, 15, 17, 136), (136, 17, 19, 137), (137, 19, 21, 138), (138, 21, 23, 139), (139, 23, 25, 140), (140, 25, 27, 141), (141, 27, 29, 142), (142, 29, 31, 143), (143, 31, 33, 144), (144, 33, 35, 145), (145, 35, 37, 146), (146, 37, 39, 147), (147, 39, 41, 148), (148, 41, 43, 149), (149, 43, 45, 150), (150, 45, 47, 151), (151, 47, 49, 152), (152, 49, 51, 153), (153, 51, 53, 154), (154, 53, 55, 155), (155, 55, 57, 156), (156, 57, 59, 157), (157, 59, 61, 158), (3, 1, 63, 61, 59, 57, 55, 53, 51, 49, 47, 45, 43, 41, 39, 37, 35, 33, 31, 29, 27, 25, 23, 21, 19, 17, 15, 13, 11, 9, 7, 5), (158, 61, 63, 159), (159, 63, 1, 128), (0, 2, 4, 6, 8, 10, 12, 14, 16, 18, 20, 22, 24, 26, 28, 30, 32, 34, 36, 38, 40, 42, 44, 46, 48, 50, 52, 54, 56, 58, 60, 62), (126, 95, 64, 127), (125, 94, 95, 126), (124, 93, 94, 125), (123, 92, 93, 124), (122, 91, 92, 123), (121, 90, 91, 122), (120, 89, 90, 121), (119, 88, 89, 120), (118, 87, 88, 119), (117, 86, 87, 118), (116, 85, 86, 117), (115, 84, 85, 116), (114, 83, 84, 115), (113, 82, 83, 114), (112, 81, 82, 113), (111, 80, 81, 112), (110, 79, 80, 111), (109, 78, 79, 110), (108, 77, 78, 109), (107, 76, 77, 108), (106, 75, 76, 107), (105, 74, 75, 106), (104, 73, 74, 105), (103, 72, 73, 104), (102, 71, 72, 103), (101, 70, 71, 102), (100, 69, 70, 101), (99, 68, 69, 100), (98, 67, 68, 99), (97, 66, 67, 98), (96, 65, 66, 97), (127, 64, 65, 96), (191, 127, 96, 160), (160, 96, 97, 161), (161, 97, 98, 162), (162, 98, 99, 163), (163, 99, 100, 164), (164, 100, 101, 165), (165, 101, 102, 166), (166, 102, 103, 167), (167, 103, 104, 168), (168, 104, 105, 169), (169, 105, 106, 170), (170, 106, 107, 171), (171, 107, 108, 172), (172, 108, 109, 173), (173, 109, 110, 174), (174, 110, 111, 175), (175, 111, 112, 176), (176, 112, 113, 177), (177, 113, 114, 178), (178, 114, 115, 179), (179, 115, 116, 180), (180, 116, 117, 181), (181, 117, 118, 182), (182, 118, 119, 183), (183, 119, 120, 184), (184, 120, 121, 185), (185, 121, 122, 186), (186, 122, 123, 187), (187, 123, 124, 188), (188, 124, 125, 189), (189, 125, 126, 190), (190, 126, 127, 191), (95, 159, 128, 64), (94, 158, 159, 95), (93, 157, 158, 94), (92, 156, 157, 93), (91, 155, 156, 92), (90, 154, 155, 91), (89, 153, 154, 90), (88, 152, 153, 89), (87, 151, 152, 88), (86, 150, 151, 87), (85, 149, 150, 86), (84, 148, 149, 85), (83, 147, 148, 84), (82, 146, 147, 83), (81, 145, 146, 82), (80, 144, 145, 81), (79, 143, 144, 80), (78, 142, 143, 79), (77, 141, 142, 78), (76, 140, 141, 77), (75, 139, 140, 76), (74, 138, 139, 75), (73, 137, 138, 74), (72, 136, 137, 73), (71, 135, 136, 72), (70, 134, 135, 71), (69, 133, 134, 70), (68, 132, 133, 69), (67, 131, 132, 68), (66, 130, 131, 67), (65, 129, 130, 66), (64, 128, 129, 65), (62, 190, 191, 0), (60, 189, 190, 62), (58, 188, 189, 60), (56, 187, 188, 58), (54, 186, 187, 56), (52, 185, 186, 54), (50, 184, 185, 52), (48, 183, 184, 50), (46, 182, 183, 48), (44, 181, 182, 46), (42, 180, 181, 44), (40, 179, 180, 42), (38, 178, 179, 40), (36, 177, 178, 38), (34, 176, 177, 36), (32, 175, 176, 34), (30, 174, 175, 32), (28, 173, 174, 30), (26, 172, 173, 28), (24, 171, 172, 26), (22, 170, 171, 24), (20, 169, 170, 22), (18, 168, 169, 20), (16, 167, 168, 18), (14, 166, 167, 16), (12, 165, 166, 14), (10, 164, 165, 12), (8, 163, 164, 10), (6, 162, 163, 8), (4, 161, 162, 6), (2, 160, 161, 4), (0, 191, 160, 2)])
_uv = me_cylinder.uv_layers.new(name='UVMap')
_uv.uv.foreach_set('vector', [1.0, 0.9809, 1.0, 1.0, 0.9688, 1.0, 0.9688, 0.9809, 0.9688, 0.9809, 0.9688, 1.0, 0.9375, 1.0, 0.9375, 0.9809, 0.9375, 0.9809, 0.9375, 1.0, 0.9062, 1.0, 0.9062, 0.9809, 0.9062, 0.9809, 0.9062, 1.0, 0.875, 1.0, 0.875, 0.9809, 0.875, 0.9809, 0.875, 1.0, 0.8438, 1.0, 0.8438, 0.9809, 0.8438, 0.9809, 0.8438, 1.0, 0.8125, 1.0, 0.8125, 0.9809, 0.8125, 0.9809, 0.8125, 1.0, 0.7812, 1.0, 0.7812, 0.9809, 0.7812, 0.9809, 0.7812, 1.0, 0.75, 1.0, 0.75, 0.9809, 0.75, 0.9809, 0.75, 1.0, 0.7188, 1.0, 0.7188, 0.9809, 0.7188, 0.9809, 0.7188, 1.0, 0.6875, 1.0, 0.6875, 0.9809, 0.6875, 0.9809, 0.6875, 1.0, 0.6562, 1.0, 0.6563, 0.9809, 0.6563, 0.9809, 0.6562, 1.0, 0.625, 1.0, 0.625, 0.9809, 0.625, 0.9809, 0.625, 1.0, 0.5938, 1.0, 0.5938, 0.9809, 0.5938, 0.9809, 0.5938, 1.0, 0.5625, 1.0, 0.5625, 0.9809, 0.5625, 0.9809, 0.5625, 1.0, 0.5312, 1.0, 0.5312, 0.9809, 0.5312, 0.9809, 0.5312, 1.0, 0.5, 1.0, 0.5, 0.9809, 0.5, 0.9809, 0.5, 1.0, 0.4688, 1.0, 0.4688, 0.9809, 0.4688, 0.9809, 0.4688, 1.0, 0.4375, 1.0, 0.4375, 0.9809, 0.4375, 0.9809, 0.4375, 1.0, 0.4062, 1.0, 0.4062, 0.9809, 0.4062, 0.9809, 0.4062, 1.0, 0.375, 1.0, 0.375, 0.9809, 0.375, 0.9809, 0.375, 1.0, 0.3438, 1.0, 0.3438, 0.9809, 0.3438, 0.9809, 0.3438, 1.0, 0.3125, 1.0, 0.3125, 0.9809, 0.3125, 0.9809, 0.3125, 1.0, 0.2812, 1.0, 0.2812, 0.9809, 0.2812, 0.9809, 0.2812, 1.0, 0.25, 1.0, 0.25, 0.9809, 0.25, 0.9809, 0.25, 1.0, 0.2188, 1.0, 0.2188, 0.9809, 0.2188, 0.9809, 0.2188, 1.0, 0.1875, 1.0, 0.1875, 0.9809, 0.1875, 0.9809, 0.1875, 1.0, 0.1562, 1.0, 0.1562, 0.9809, 0.1562, 0.9809, 0.1562, 1.0, 0.125, 1.0, 0.125, 0.9809, 0.125, 0.9809, 0.125, 1.0, 0.09375, 1.0, 0.09375, 0.9809, 0.09375, 0.9809, 0.09375, 1.0, 0.0625, 1.0, 0.0625, 0.9809, 0.2968, 0.4854, 0.25, 0.49, 0.2032, 0.4854, 0.1582, 0.4717, 0.1167, 0.4496, 0.08029, 0.4197, 0.05045, 0.3833, 0.02827, 0.3418, 0.01461, 0.2968, 0.01, 0.25, 0.01461, 0.2032, 0.02827, 0.1582, 0.05045, 0.1167, 0.08029, 0.08029, 0.1167, 0.05045, 0.1582, 0.02827, 0.2032, 0.01461, 0.25, 0.01, 0.2968, 0.01461, 0.3418, 0.02827, 0.3833, 0.05045, 0.4197, 0.08029, 0.4496, 0.1167, 0.4717, 0.1582, 0.4854, 0.2032, 0.49, 0.25, 0.4854, 0.2968, 0.4717, 0.3418, 0.4496, 0.3833, 0.4197, 0.4197, 0.3833, 0.4496, 0.3418, 0.4717, 0.0625, 0.9809, 0.0625, 1.0, 0.03125, 1.0, 0.03125, 0.9809, 0.03125, 0.9809, 0.03125, 1.0, 0.0, 1.0, 0.0, 0.9809, 0.75, 0.49, 0.7968, 0.4854, 0.8418, 0.4717, 0.8833, 0.4496, 0.9197, 0.4197, 0.9496, 0.3833, 0.9717, 0.3418, 0.9854, 0.2968, 0.99, 0.25, 0.9854, 0.2032, 0.9717, 0.1582, 0.9496, 0.1167, 0.9197, 0.08029, 0.8833, 0.05045, 0.8418, 0.02827, 0.7968, 0.01461, 0.75, 0.01, 0.7032, 0.01461, 0.6582, 0.02827, 0.6167, 0.05045, 0.5803, 0.08029, 0.5504, 0.1167, 0.5283, 0.1582, 0.5146, 0.2032, 0.51, 0.25, 0.5146, 0.2968, 0.5283, 0.3418, 0.5504, 0.3833, 0.5803, 0.4197, 0.6167, 0.4496, 0.6582, 0.4717, 0.7032, 0.4854, 0.03125, 0.5139, 0.03125, 0.9769, 0.0, 0.9769, 0.0, 0.5139, 0.0625, 0.5139, 0.0625, 0.9769, 0.03125, 0.9769, 0.03125, 0.5139, 0.09375, 0.5139, 0.09375, 0.9769, 0.0625, 0.9769, 0.0625, 0.5139, 0.125, 0.5139, 0.125, 0.9769, 0.09375, 0.9769, 0.09375, 0.5139, 0.1562, 0.5139, 0.1562, 0.9769, 0.125, 0.9769, 0.125, 0.5139, 0.1875, 0.5139, 0.1875, 0.9769, 0.1562, 0.9769, 0.1562, 0.5139, 0.2188, 0.5139, 0.2188, 0.9769, 0.1875, 0.9769, 0.1875, 0.5139, 0.25, 0.5139, 0.25, 0.9769, 0.2188, 0.9769, 0.2188, 0.5139, 0.2812, 0.5139, 0.2812, 0.9769, 0.25, 0.9769, 0.25, 0.5139, 0.3125, 0.5139, 0.3125, 0.9769, 0.2812, 0.9769, 0.2812, 0.5139, 0.3437, 0.5139, 0.3438, 0.9769, 0.3125, 0.9769, 0.3125, 0.5139, 0.375, 0.5139, 0.375, 0.9769, 0.3438, 0.9769, 0.3437, 0.5139, 0.4062, 0.5139, 0.4062, 0.9769, 0.375, 0.9769, 0.375, 0.5139, 0.4375, 0.5139, 0.4375, 0.9769, 0.4062, 0.9769, 0.4062, 0.5139, 0.4688, 0.5139, 0.4688, 0.9769, 0.4375, 0.9769, 0.4375, 0.5139, 0.5, 0.5139, 0.5, 0.9769, 0.4688, 0.9769, 0.4688, 0.5139, 0.5312, 0.5139, 0.5312, 0.9769, 0.5, 0.9769, 0.5, 0.5139, 0.5625, 0.5139, 0.5625, 0.9769, 0.5312, 0.9769, 0.5312, 0.5139, 0.5938, 0.5139, 0.5938, 0.9769, 0.5625, 0.9769, 0.5625, 0.5139, 0.625, 0.5139, 0.625, 0.9769, 0.5938, 0.9769, 0.5938, 0.5139, 0.6562, 0.5139, 0.6562, 0.9769, 0.625, 0.9769, 0.625, 0.5139, 0.6875, 0.5139, 0.6875, 0.9769, 0.6562, 0.9769, 0.6562, 0.5139, 0.7188, 0.5139, 0.7188, 0.9769, 0.6875, 0.9769, 0.6875, 0.5139, 0.75, 0.5139, 0.75, 0.9769, 0.7188, 0.9769, 0.7188, 0.5139, 0.7812, 0.5139, 0.7813, 0.9769, 0.75, 0.9769, 0.75, 0.5139, 0.8125, 0.5139, 0.8125, 0.9769, 0.7813, 0.9769, 0.7812, 0.5139, 0.8438, 0.5139, 0.8438, 0.9769, 0.8125, 0.9769, 0.8125, 0.5139, 0.875, 0.5139, 0.875, 0.9769, 0.8438, 0.9769, 0.8438, 0.5139, 0.9062, 0.5139, 0.9062, 0.9769, 0.875, 0.9769, 0.875, 0.5139, 0.9375, 0.5139, 0.9375, 0.9769, 0.9062, 0.9769, 0.9062, 0.5139, 0.9688, 0.5139, 0.9688, 0.9769, 0.9375, 0.9769, 0.9375, 0.5139, 1.0, 0.5139, 1.0, 0.9769, 0.9688, 0.9769, 0.9688, 0.5139, 1.0, 0.5104, 1.0, 0.5139, 0.9688, 0.5139, 0.9688, 0.5104, 0.9688, 0.5104, 0.9688, 0.5139, 0.9375, 0.5139, 0.9375, 0.5104, 0.9375, 0.5104, 0.9375, 0.5139, 0.9062, 0.5139, 0.9062, 0.5104, 0.9062, 0.5104, 0.9062, 0.5139, 0.875, 0.5139, 0.875, 0.5104, 0.875, 0.5104, 0.875, 0.5139, 0.8438, 0.5139, 0.8438, 0.5104, 0.8438, 0.5104, 0.8438, 0.5139, 0.8125, 0.5139, 0.8125, 0.5104, 0.8125, 0.5104, 0.8125, 0.5139, 0.7812, 0.5139, 0.7812, 0.5104, 0.7812, 0.5104, 0.7812, 0.5139, 0.75, 0.5139, 0.75, 0.5104, 0.75, 0.5104, 0.75, 0.5139, 0.7188, 0.5139, 0.7188, 0.5104, 0.7188, 0.5104, 0.7188, 0.5139, 0.6875, 0.5139, 0.6875, 0.5104, 0.6875, 0.5104, 0.6875, 0.5139, 0.6562, 0.5139, 0.6562, 0.5104, 0.6562, 0.5104, 0.6562, 0.5139, 0.625, 0.5139, 0.625, 0.5104, 0.625, 0.5104, 0.625, 0.5139, 0.5938, 0.5139, 0.5938, 0.5104, 0.5938, 0.5104, 0.5938, 0.5139, 0.5625, 0.5139, 0.5625, 0.5104, 0.5625, 0.5104, 0.5625, 0.5139, 0.5312, 0.5139, 0.5312, 0.5104, 0.5312, 0.5104, 0.5312, 0.5139, 0.5, 0.5139, 0.5, 0.5104, 0.5, 0.5104, 0.5, 0.5139, 0.4688, 0.5139, 0.4688, 0.5104, 0.4688, 0.5104, 0.4688, 0.5139, 0.4375, 0.5139, 0.4375, 0.5104, 0.4375, 0.5104, 0.4375, 0.5139, 0.4062, 0.5139, 0.4062, 0.5104, 0.4062, 0.5104, 0.4062, 0.5139, 0.375, 0.5139, 0.375, 0.5104, 0.375, 0.5104, 0.375, 0.5139, 0.3437, 0.5139, 0.3438, 0.5104, 0.3438, 0.5104, 0.3437, 0.5139, 0.3125, 0.5139, 0.3125, 0.5104, 0.3125, 0.5104, 0.3125, 0.5139, 0.2812, 0.5139, 0.2812, 0.5104, 0.2812, 0.5104, 0.2812, 0.5139, 0.25, 0.5139, 0.25, 0.5104, 0.25, 0.5104, 0.25, 0.5139, 0.2188, 0.5139, 0.2188, 0.5104, 0.2188, 0.5104, 0.2188, 0.5139, 0.1875, 0.5139, 0.1875, 0.5104, 0.1875, 0.5104, 0.1875, 0.5139, 0.1562, 0.5139, 0.1562, 0.5104, 0.1562, 0.5104, 0.1562, 0.5139, 0.125, 0.5139, 0.125, 0.5104, 0.125, 0.5104, 0.125, 0.5139, 0.09375, 0.5139, 0.09375, 0.5104, 0.09375, 0.5104, 0.09375, 0.5139, 0.0625, 0.5139, 0.0625, 0.5104, 0.0625, 0.5104, 0.0625, 0.5139, 0.03125, 0.5139, 0.03125, 0.5104, 0.03125, 0.5104, 0.03125, 0.5139, 0.0, 0.5139, 0.0, 0.5104, 0.03125, 0.9769, 0.03125, 0.9809, 0.0, 0.9809, 0.0, 0.9769, 0.0625, 0.9769, 0.0625, 0.9809, 0.03125, 0.9809, 0.03125, 0.9769, 0.09375, 0.9769, 0.09375, 0.9809, 0.0625, 0.9809, 0.0625, 0.9769, 0.125, 0.9769, 0.125, 0.9809, 0.09375, 0.9809, 0.09375, 0.9769, 0.1562, 0.9769, 0.1562, 0.9809, 0.125, 0.9809, 0.125, 0.9769, 0.1875, 0.9769, 0.1875, 0.9809, 0.1562, 0.9809, 0.1562, 0.9769, 0.2188, 0.9769, 0.2188, 0.9809, 0.1875, 0.9809, 0.1875, 0.9769, 0.25, 0.9769, 0.25, 0.9809, 0.2188, 0.9809, 0.2188, 0.9769, 0.2812, 0.9769, 0.2812, 0.9809, 0.25, 0.9809, 0.25, 0.9769, 0.3125, 0.9769, 0.3125, 0.9809, 0.2812, 0.9809, 0.2812, 0.9769, 0.3438, 0.9769, 0.3438, 0.9809, 0.3125, 0.9809, 0.3125, 0.9769, 0.375, 0.9769, 0.375, 0.9809, 0.3438, 0.9809, 0.3438, 0.9769, 0.4062, 0.9769, 0.4062, 0.9809, 0.375, 0.9809, 0.375, 0.9769, 0.4375, 0.9769, 0.4375, 0.9809, 0.4062, 0.9809, 0.4062, 0.9769, 0.4688, 0.9769, 0.4688, 0.9809, 0.4375, 0.9809, 0.4375, 0.9769, 0.5, 0.9769, 0.5, 0.9809, 0.4688, 0.9809, 0.4688, 0.9769, 0.5312, 0.9769, 0.5312, 0.9809, 0.5, 0.9809, 0.5, 0.9769, 0.5625, 0.9769, 0.5625, 0.9809, 0.5312, 0.9809, 0.5312, 0.9769, 0.5938, 0.9769, 0.5938, 0.9809, 0.5625, 0.9809, 0.5625, 0.9769, 0.625, 0.9769, 0.625, 0.9809, 0.5938, 0.9809, 0.5938, 0.9769, 0.6562, 0.9769, 0.6563, 0.9809, 0.625, 0.9809, 0.625, 0.9769, 0.6875, 0.9769, 0.6875, 0.9809, 0.6563, 0.9809, 0.6562, 0.9769, 0.7188, 0.9769, 0.7188, 0.9809, 0.6875, 0.9809, 0.6875, 0.9769, 0.75, 0.9769, 0.75, 0.9809, 0.7188, 0.9809, 0.7188, 0.9769, 0.7813, 0.9769, 0.7812, 0.9809, 0.75, 0.9809, 0.75, 0.9769, 0.8125, 0.9769, 0.8125, 0.9809, 0.7812, 0.9809, 0.7813, 0.9769, 0.8438, 0.9769, 0.8438, 0.9809, 0.8125, 0.9809, 0.8125, 0.9769, 0.875, 0.9769, 0.875, 0.9809, 0.8438, 0.9809, 0.8438, 0.9769, 0.9062, 0.9769, 0.9062, 0.9809, 0.875, 0.9809, 0.875, 0.9769, 0.9375, 0.9769, 0.9375, 0.9809, 0.9062, 0.9809, 0.9062, 0.9769, 0.9688, 0.9769, 0.9688, 0.9809, 0.9375, 0.9809, 0.9375, 0.9769, 1.0, 0.9769, 1.0, 0.9809, 0.9688, 0.9809, 0.9688, 0.9769, 0.03125, 0.5, 0.03125, 0.5104, 0.0, 0.5104, 0.0, 0.5, 0.0625, 0.5, 0.0625, 0.5104, 0.03125, 0.5104, 0.03125, 0.5, 0.09375, 0.5, 0.09375, 0.5104, 0.0625, 0.5104, 0.0625, 0.5, 0.125, 0.5, 0.125, 0.5104, 0.09375, 0.5104, 0.09375, 0.5, 0.1562, 0.5, 0.1562, 0.5104, 0.125, 0.5104, 0.125, 0.5, 0.1875, 0.5, 0.1875, 0.5104, 0.1562, 0.5104, 0.1562, 0.5, 0.2188, 0.5, 0.2188, 0.5104, 0.1875, 0.5104, 0.1875, 0.5, 0.25, 0.5, 0.25, 0.5104, 0.2188, 0.5104, 0.2188, 0.5, 0.2812, 0.5, 0.2812, 0.5104, 0.25, 0.5104, 0.25, 0.5, 0.3125, 0.5, 0.3125, 0.5104, 0.2812, 0.5104, 0.2812, 0.5, 0.3438, 0.5, 0.3438, 0.5104, 0.3125, 0.5104, 0.3125, 0.5, 0.375, 0.5, 0.375, 0.5104, 0.3438, 0.5104, 0.3438, 0.5, 0.4062, 0.5, 0.4062, 0.5104, 0.375, 0.5104, 0.375, 0.5, 0.4375, 0.5, 0.4375, 0.5104, 0.4062, 0.5104, 0.4062, 0.5, 0.4688, 0.5, 0.4688, 0.5104, 0.4375, 0.5104, 0.4375, 0.5, 0.5, 0.5, 0.5, 0.5104, 0.4688, 0.5104, 0.4688, 0.5, 0.5312, 0.5, 0.5312, 0.5104, 0.5, 0.5104, 0.5, 0.5, 0.5625, 0.5, 0.5625, 0.5104, 0.5312, 0.5104, 0.5312, 0.5, 0.5938, 0.5, 0.5938, 0.5104, 0.5625, 0.5104, 0.5625, 0.5, 0.625, 0.5, 0.625, 0.5104, 0.5938, 0.5104, 0.5938, 0.5, 0.6562, 0.5, 0.6562, 0.5104, 0.625, 0.5104, 0.625, 0.5, 0.6875, 0.5, 0.6875, 0.5104, 0.6562, 0.5104, 0.6562, 0.5, 0.7188, 0.5, 0.7188, 0.5104, 0.6875, 0.5104, 0.6875, 0.5, 0.75, 0.5, 0.75, 0.5104, 0.7188, 0.5104, 0.7188, 0.5, 0.7812, 0.5, 0.7812, 0.5104, 0.75, 0.5104, 0.75, 0.5, 0.8125, 0.5, 0.8125, 0.5104, 0.7812, 0.5104, 0.7812, 0.5, 0.8438, 0.5, 0.8438, 0.5104, 0.8125, 0.5104, 0.8125, 0.5, 0.875, 0.5, 0.875, 0.5104, 0.8438, 0.5104, 0.8438, 0.5, 0.9062, 0.5, 0.9062, 0.5104, 0.875, 0.5104, 0.875, 0.5, 0.9375, 0.5, 0.9375, 0.5104, 0.9062, 0.5104, 0.9062, 0.5, 0.9688, 0.5, 0.9688, 0.5104, 0.9375, 0.5104, 0.9375, 0.5, 1.0, 0.5, 1.0, 0.5104, 0.9688, 0.5104, 0.9688, 0.5])
me_cylinder.use_remesh_fix_poles = True
me_cylinder.use_remesh_preserve_attributes = False
me_cylinder.use_mirror_vertex_groups = False
me_cylinder.update()

# ---- objects
ob_battery_box_base = bpy.data.objects.new('Battery Box Base', me_cube)
ob_battery_box_cover = bpy.data.objects.new('Battery Box Cover', me_cube_001)
ob_battery = bpy.data.objects.new('Battery', me_cylinder)

# ---- transforms, parenting, visibility, modifiers, constraints
ob_battery_box_base.location = (0.0, 0.0, 0.0)
ob_battery_box_base.scale = (0.7519, 0.3967, 1.0)
ob_battery_box_base.lock_rotations_4d = False
ob_battery_box_base.empty_display_type = 'ARROWS'
ob_battery_box_base.lineart.crease_threshold = 0.0
ob_battery_box_cover.location = (0.7719, -0.3067, 0.8415)
ob_battery_box_cover.scale = (0.7519, -0.04304, 1.0)
ob_battery_box_cover.lock_rotations_4d = False
ob_battery_box_cover.empty_display_type = 'ARROWS'
ob_battery_box_cover.lineart.crease_threshold = 0.0
ob_battery.location = (-1.376, -0.06358, 0.0)
ob_battery.scale = (0.226, 0.226, 0.5718)
ob_battery.lineart.crease_threshold = 0.0

# ---- collection membership
col_collection.objects.link(ob_battery_box_base)
col_collection.objects.link(ob_battery_box_cover)
col_collection.objects.link(ob_battery)

# ---- scene / render settings (as saved in the file)
scene.frame_start = 1; scene.frame_end = 250; scene.frame_set(29)
scene.render.engine = 'BLENDER_EEVEE_NEXT'
scene.cycles.use_denoising = False
scene.cycles.samples = 128
scene.cycles.sampling_pattern = 'TABULATED_SOBOL'
scene.cycles.use_adaptive_sampling = False
scene.cycles.use_light_tree = False
scene.view_settings.view_transform = 'Filmic'
bpy.context.view_layer.update()

# ---- added for rendering (the .blend has no active camera and no usable light): camera, sun
cam_auto = bpy.data.cameras.new('AutoCamera')
cam_auto.lens = 50.0
cam_auto.sensor_width = 36.0
cam_auto.clip_end = 1000.0
ob_auto_camera = bpy.data.objects.new('AutoCamera', cam_auto)
scene.collection.objects.link(ob_auto_camera)
ob_auto_camera.location = (2.60294, -3.64203, 2.40141)
ob_auto_camera.rotation_euler = (1.09748, -7.21219e-08, 0.694738)
scene.camera = ob_auto_camera
light_auto_sun = bpy.data.lights.new('AutoSun', 'SUN')
light_auto_sun.energy = 3.0
light_auto_sun.angle = 0.0523599
ob_auto_sun = bpy.data.objects.new('AutoSun', light_auto_sun)
scene.collection.objects.link(ob_auto_sun)
ob_auto_sun.rotation_euler = (0.872665, 0.174533, 0.523599)
bpy.context.view_layer.update()
